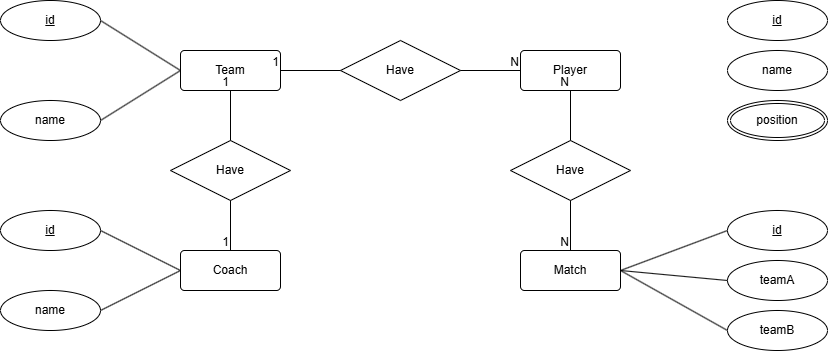

The diagram above was exported from draw.io. Its source (the exported page's mxGraphModel, read from the mxfile embedded in the PNG):
<mxGraphModel dx="1044" dy="570" grid="1" gridSize="10" guides="1" tooltips="1" connect="1" arrows="1" fold="1" page="1" pageScale="1" pageWidth="827" pageHeight="1169" math="0" shadow="0">
  <root>
    <mxCell id="0" />
    <mxCell id="1" parent="0" />
    <mxCell id="z3ktiNHvC6Fq4CK1Erq6-1" value="Team" style="rounded=1;arcSize=10;whiteSpace=wrap;html=1;align=center;" parent="1" vertex="1">
      <mxGeometry x="180" y="180" width="100" height="40" as="geometry" />
    </mxCell>
    <mxCell id="Yc9QWn0j7q2Mh7B5uxBU-1" value="Have" style="shape=rhombus;perimeter=rhombusPerimeter;whiteSpace=wrap;html=1;align=center;" vertex="1" parent="1">
      <mxGeometry x="340" y="170" width="120" height="60" as="geometry" />
    </mxCell>
    <mxCell id="Yc9QWn0j7q2Mh7B5uxBU-2" value="Coach" style="rounded=1;arcSize=10;whiteSpace=wrap;html=1;align=center;" vertex="1" parent="1">
      <mxGeometry x="180" y="380" width="100" height="40" as="geometry" />
    </mxCell>
    <mxCell id="Yc9QWn0j7q2Mh7B5uxBU-3" value="Have" style="shape=rhombus;perimeter=rhombusPerimeter;whiteSpace=wrap;html=1;align=center;" vertex="1" parent="1">
      <mxGeometry x="170" y="270" width="120" height="60" as="geometry" />
    </mxCell>
    <mxCell id="Yc9QWn0j7q2Mh7B5uxBU-4" value="Player" style="rounded=1;arcSize=10;whiteSpace=wrap;html=1;align=center;" vertex="1" parent="1">
      <mxGeometry x="520" y="180" width="100" height="40" as="geometry" />
    </mxCell>
    <mxCell id="Yc9QWn0j7q2Mh7B5uxBU-5" value="Have" style="shape=rhombus;perimeter=rhombusPerimeter;whiteSpace=wrap;html=1;align=center;" vertex="1" parent="1">
      <mxGeometry x="510" y="270" width="120" height="60" as="geometry" />
    </mxCell>
    <mxCell id="Yc9QWn0j7q2Mh7B5uxBU-6" value="Match" style="rounded=1;arcSize=10;whiteSpace=wrap;html=1;align=center;" vertex="1" parent="1">
      <mxGeometry x="520" y="380" width="100" height="40" as="geometry" />
    </mxCell>
    <mxCell id="Yc9QWn0j7q2Mh7B5uxBU-7" value="" style="endArrow=none;html=1;rounded=0;entryX=1;entryY=0.5;entryDx=0;entryDy=0;exitX=0;exitY=0.5;exitDx=0;exitDy=0;" edge="1" parent="1" source="Yc9QWn0j7q2Mh7B5uxBU-1" target="z3ktiNHvC6Fq4CK1Erq6-1">
      <mxGeometry relative="1" as="geometry">
        <mxPoint x="240" y="250" as="sourcePoint" />
        <mxPoint x="400" y="250" as="targetPoint" />
      </mxGeometry>
    </mxCell>
    <mxCell id="Yc9QWn0j7q2Mh7B5uxBU-8" value="1" style="resizable=0;html=1;whiteSpace=wrap;align=right;verticalAlign=bottom;" connectable="0" vertex="1" parent="Yc9QWn0j7q2Mh7B5uxBU-7">
      <mxGeometry x="1" relative="1" as="geometry" />
    </mxCell>
    <mxCell id="Yc9QWn0j7q2Mh7B5uxBU-9" value="" style="endArrow=none;html=1;rounded=0;exitX=1;exitY=0.5;exitDx=0;exitDy=0;entryX=0;entryY=0.5;entryDx=0;entryDy=0;" edge="1" parent="1" source="Yc9QWn0j7q2Mh7B5uxBU-1" target="Yc9QWn0j7q2Mh7B5uxBU-4">
      <mxGeometry relative="1" as="geometry">
        <mxPoint x="400" y="250" as="sourcePoint" />
        <mxPoint x="560" y="250" as="targetPoint" />
      </mxGeometry>
    </mxCell>
    <mxCell id="Yc9QWn0j7q2Mh7B5uxBU-10" value="N" style="resizable=0;html=1;whiteSpace=wrap;align=right;verticalAlign=bottom;" connectable="0" vertex="1" parent="Yc9QWn0j7q2Mh7B5uxBU-9">
      <mxGeometry x="1" relative="1" as="geometry" />
    </mxCell>
    <mxCell id="Yc9QWn0j7q2Mh7B5uxBU-11" value="" style="endArrow=none;html=1;rounded=0;entryX=0.5;entryY=1;entryDx=0;entryDy=0;exitX=0.5;exitY=0;exitDx=0;exitDy=0;" edge="1" parent="1" source="Yc9QWn0j7q2Mh7B5uxBU-3" target="z3ktiNHvC6Fq4CK1Erq6-1">
      <mxGeometry relative="1" as="geometry">
        <mxPoint x="40" y="320" as="sourcePoint" />
        <mxPoint x="200" y="320" as="targetPoint" />
      </mxGeometry>
    </mxCell>
    <mxCell id="Yc9QWn0j7q2Mh7B5uxBU-12" value="1" style="resizable=0;html=1;whiteSpace=wrap;align=right;verticalAlign=bottom;" connectable="0" vertex="1" parent="Yc9QWn0j7q2Mh7B5uxBU-11">
      <mxGeometry x="1" relative="1" as="geometry" />
    </mxCell>
    <mxCell id="Yc9QWn0j7q2Mh7B5uxBU-13" value="" style="endArrow=none;html=1;rounded=0;exitX=0.5;exitY=1;exitDx=0;exitDy=0;entryX=0.5;entryY=0;entryDx=0;entryDy=0;" edge="1" parent="1" source="Yc9QWn0j7q2Mh7B5uxBU-3" target="Yc9QWn0j7q2Mh7B5uxBU-2">
      <mxGeometry relative="1" as="geometry">
        <mxPoint x="170" y="450" as="sourcePoint" />
        <mxPoint x="330" y="450" as="targetPoint" />
      </mxGeometry>
    </mxCell>
    <mxCell id="Yc9QWn0j7q2Mh7B5uxBU-14" value="1" style="resizable=0;html=1;whiteSpace=wrap;align=right;verticalAlign=bottom;" connectable="0" vertex="1" parent="Yc9QWn0j7q2Mh7B5uxBU-13">
      <mxGeometry x="1" relative="1" as="geometry" />
    </mxCell>
    <mxCell id="Yc9QWn0j7q2Mh7B5uxBU-15" value="" style="endArrow=none;html=1;rounded=0;entryX=0.5;entryY=1;entryDx=0;entryDy=0;exitX=0.5;exitY=0;exitDx=0;exitDy=0;" edge="1" parent="1" source="Yc9QWn0j7q2Mh7B5uxBU-5" target="Yc9QWn0j7q2Mh7B5uxBU-4">
      <mxGeometry relative="1" as="geometry">
        <mxPoint x="280" y="300" as="sourcePoint" />
        <mxPoint x="440" y="300" as="targetPoint" />
      </mxGeometry>
    </mxCell>
    <mxCell id="Yc9QWn0j7q2Mh7B5uxBU-16" value="N" style="resizable=0;html=1;whiteSpace=wrap;align=right;verticalAlign=bottom;" connectable="0" vertex="1" parent="Yc9QWn0j7q2Mh7B5uxBU-15">
      <mxGeometry x="1" relative="1" as="geometry" />
    </mxCell>
    <mxCell id="Yc9QWn0j7q2Mh7B5uxBU-17" value="" style="endArrow=none;html=1;rounded=0;exitX=0.5;exitY=1;exitDx=0;exitDy=0;entryX=0.5;entryY=0;entryDx=0;entryDy=0;" edge="1" parent="1" source="Yc9QWn0j7q2Mh7B5uxBU-5" target="Yc9QWn0j7q2Mh7B5uxBU-6">
      <mxGeometry relative="1" as="geometry">
        <mxPoint x="500" y="410" as="sourcePoint" />
        <mxPoint x="420" y="380" as="targetPoint" />
      </mxGeometry>
    </mxCell>
    <mxCell id="Yc9QWn0j7q2Mh7B5uxBU-18" value="N" style="resizable=0;html=1;whiteSpace=wrap;align=right;verticalAlign=bottom;" connectable="0" vertex="1" parent="Yc9QWn0j7q2Mh7B5uxBU-17">
      <mxGeometry x="1" relative="1" as="geometry" />
    </mxCell>
    <mxCell id="Yc9QWn0j7q2Mh7B5uxBU-19" value="id" style="ellipse;whiteSpace=wrap;html=1;align=center;fontStyle=4;" vertex="1" parent="1">
      <mxGeometry y="130" width="100" height="40" as="geometry" />
    </mxCell>
    <mxCell id="Yc9QWn0j7q2Mh7B5uxBU-22" value="name" style="ellipse;whiteSpace=wrap;html=1;align=center;" vertex="1" parent="1">
      <mxGeometry y="230" width="100" height="40" as="geometry" />
    </mxCell>
    <mxCell id="Yc9QWn0j7q2Mh7B5uxBU-23" value="" style="endArrow=none;html=1;rounded=0;exitX=1;exitY=0.5;exitDx=0;exitDy=0;entryX=0;entryY=0.5;entryDx=0;entryDy=0;" edge="1" parent="1" source="Yc9QWn0j7q2Mh7B5uxBU-19" target="z3ktiNHvC6Fq4CK1Erq6-1">
      <mxGeometry relative="1" as="geometry">
        <mxPoint x="150" y="120" as="sourcePoint" />
        <mxPoint x="240" y="150" as="targetPoint" />
      </mxGeometry>
    </mxCell>
    <mxCell id="Yc9QWn0j7q2Mh7B5uxBU-24" value="" style="endArrow=none;html=1;rounded=0;exitX=1;exitY=0.5;exitDx=0;exitDy=0;entryX=0;entryY=0.5;entryDx=0;entryDy=0;" edge="1" parent="1" source="Yc9QWn0j7q2Mh7B5uxBU-22" target="z3ktiNHvC6Fq4CK1Erq6-1">
      <mxGeometry relative="1" as="geometry">
        <mxPoint x="80" y="260" as="sourcePoint" />
        <mxPoint x="160" y="310" as="targetPoint" />
      </mxGeometry>
    </mxCell>
    <mxCell id="Yc9QWn0j7q2Mh7B5uxBU-25" value="id" style="ellipse;whiteSpace=wrap;html=1;align=center;fontStyle=4;" vertex="1" parent="1">
      <mxGeometry x="727" y="130" width="100" height="40" as="geometry" />
    </mxCell>
    <mxCell id="Yc9QWn0j7q2Mh7B5uxBU-27" value="name" style="ellipse;whiteSpace=wrap;html=1;align=center;" vertex="1" parent="1">
      <mxGeometry x="727" y="180" width="100" height="40" as="geometry" />
    </mxCell>
    <mxCell id="Yc9QWn0j7q2Mh7B5uxBU-28" value="position" style="ellipse;shape=doubleEllipse;margin=3;whiteSpace=wrap;html=1;align=center;" vertex="1" parent="1">
      <mxGeometry x="727" y="230" width="100" height="40" as="geometry" />
    </mxCell>
    <mxCell id="Yc9QWn0j7q2Mh7B5uxBU-29" value="id" style="ellipse;whiteSpace=wrap;html=1;align=center;fontStyle=4;" vertex="1" parent="1">
      <mxGeometry x="727" y="340" width="100" height="40" as="geometry" />
    </mxCell>
    <mxCell id="Yc9QWn0j7q2Mh7B5uxBU-30" value="teamA" style="ellipse;whiteSpace=wrap;html=1;align=center;" vertex="1" parent="1">
      <mxGeometry x="727" y="390" width="100" height="40" as="geometry" />
    </mxCell>
    <mxCell id="Yc9QWn0j7q2Mh7B5uxBU-31" value="teamB" style="ellipse;whiteSpace=wrap;html=1;align=center;" vertex="1" parent="1">
      <mxGeometry x="727" y="440" width="100" height="40" as="geometry" />
    </mxCell>
    <mxCell id="Yc9QWn0j7q2Mh7B5uxBU-32" value="id" style="ellipse;whiteSpace=wrap;html=1;align=center;fontStyle=4;" vertex="1" parent="1">
      <mxGeometry y="340" width="100" height="40" as="geometry" />
    </mxCell>
    <mxCell id="Yc9QWn0j7q2Mh7B5uxBU-33" value="name" style="ellipse;whiteSpace=wrap;html=1;align=center;" vertex="1" parent="1">
      <mxGeometry y="420" width="100" height="40" as="geometry" />
    </mxCell>
    <mxCell id="Yc9QWn0j7q2Mh7B5uxBU-34" value="" style="endArrow=none;html=1;rounded=0;exitX=1;exitY=0.5;exitDx=0;exitDy=0;entryX=0;entryY=0.5;entryDx=0;entryDy=0;" edge="1" parent="1" source="Yc9QWn0j7q2Mh7B5uxBU-32" target="Yc9QWn0j7q2Mh7B5uxBU-2">
      <mxGeometry relative="1" as="geometry">
        <mxPoint x="220" y="580" as="sourcePoint" />
        <mxPoint x="380" y="580" as="targetPoint" />
      </mxGeometry>
    </mxCell>
    <mxCell id="Yc9QWn0j7q2Mh7B5uxBU-35" value="" style="endArrow=none;html=1;rounded=0;entryX=0;entryY=0.5;entryDx=0;entryDy=0;exitX=1;exitY=0.5;exitDx=0;exitDy=0;" edge="1" parent="1" source="Yc9QWn0j7q2Mh7B5uxBU-33" target="Yc9QWn0j7q2Mh7B5uxBU-2">
      <mxGeometry relative="1" as="geometry">
        <mxPoint x="120" y="450" as="sourcePoint" />
        <mxPoint x="180" y="470" as="targetPoint" />
      </mxGeometry>
    </mxCell>
    <mxCell id="Yc9QWn0j7q2Mh7B5uxBU-36" value="" style="endArrow=none;html=1;rounded=0;exitX=1;exitY=0.5;exitDx=0;exitDy=0;entryX=0;entryY=0.5;entryDx=0;entryDy=0;" edge="1" parent="1" source="Yc9QWn0j7q2Mh7B5uxBU-6" target="Yc9QWn0j7q2Mh7B5uxBU-29">
      <mxGeometry relative="1" as="geometry">
        <mxPoint x="640" y="350" as="sourcePoint" />
        <mxPoint x="720" y="390" as="targetPoint" />
      </mxGeometry>
    </mxCell>
    <mxCell id="Yc9QWn0j7q2Mh7B5uxBU-37" value="" style="endArrow=none;html=1;rounded=0;exitX=1;exitY=0.5;exitDx=0;exitDy=0;entryX=0;entryY=0.5;entryDx=0;entryDy=0;" edge="1" parent="1" source="Yc9QWn0j7q2Mh7B5uxBU-6" target="Yc9QWn0j7q2Mh7B5uxBU-30">
      <mxGeometry relative="1" as="geometry">
        <mxPoint x="630" y="410" as="sourcePoint" />
        <mxPoint x="737" y="370" as="targetPoint" />
      </mxGeometry>
    </mxCell>
    <mxCell id="Yc9QWn0j7q2Mh7B5uxBU-38" value="" style="endArrow=none;html=1;rounded=0;exitX=1;exitY=0.5;exitDx=0;exitDy=0;entryX=0;entryY=0.5;entryDx=0;entryDy=0;" edge="1" parent="1" source="Yc9QWn0j7q2Mh7B5uxBU-6" target="Yc9QWn0j7q2Mh7B5uxBU-31">
      <mxGeometry relative="1" as="geometry">
        <mxPoint x="630" y="410" as="sourcePoint" />
        <mxPoint x="737" y="420" as="targetPoint" />
      </mxGeometry>
    </mxCell>
  </root>
</mxGraphModel>